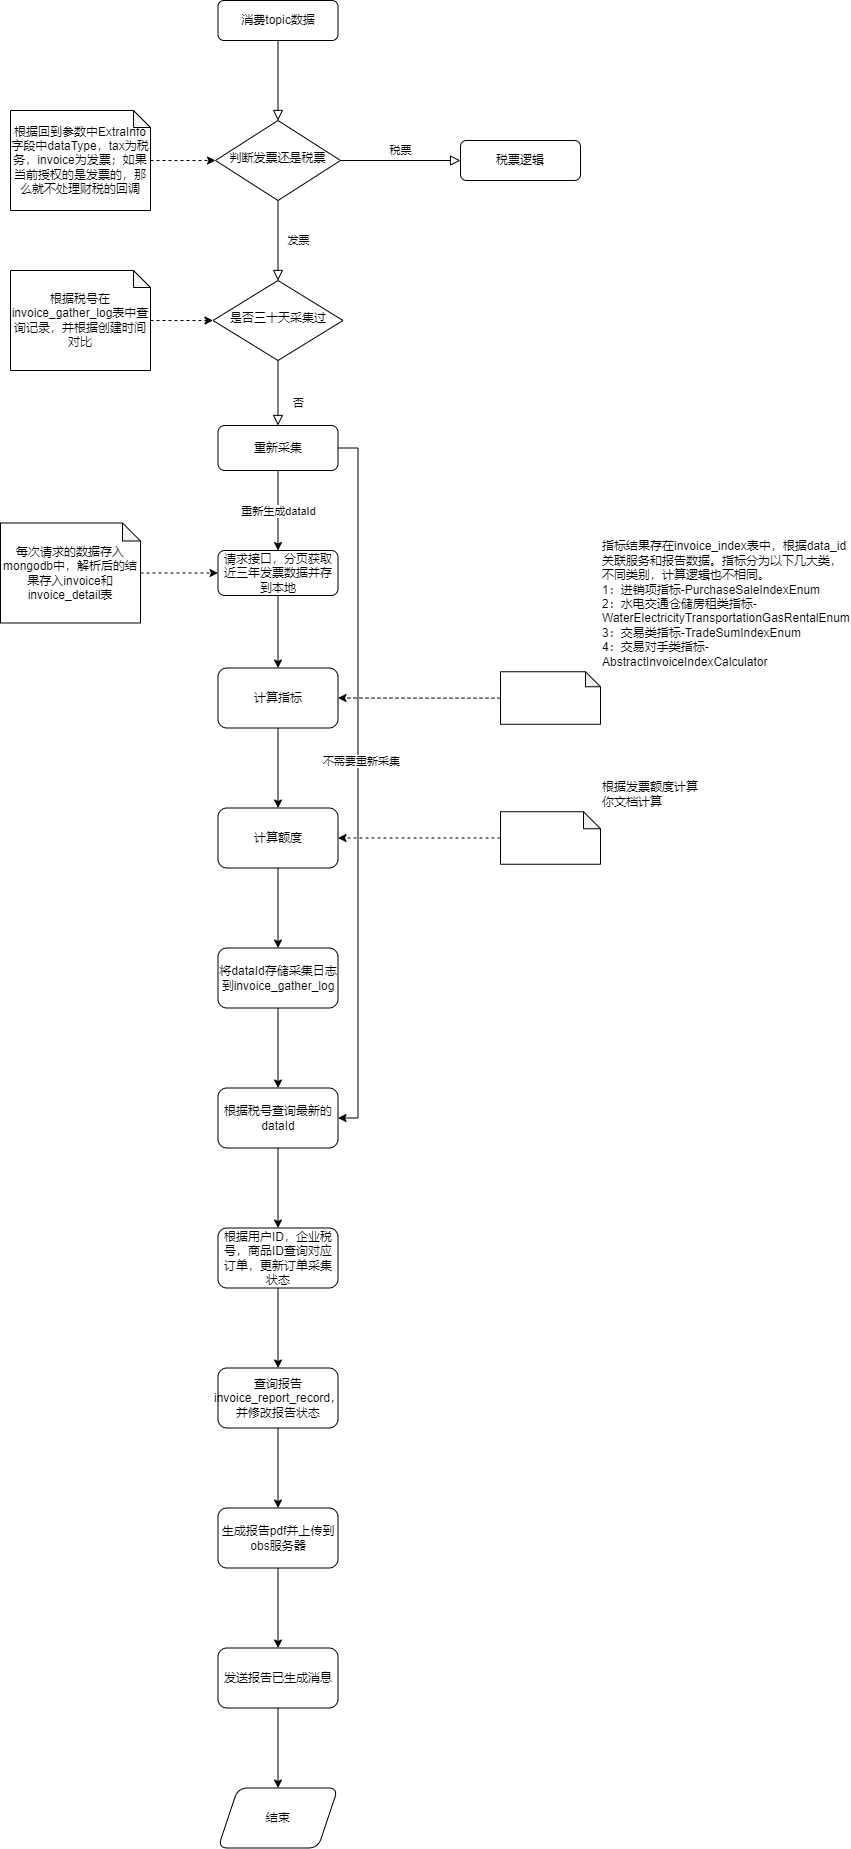

The diagram above was exported from draw.io. Its source (the exported page's mxGraphModel, read from the mxfile embedded in the PNG):
<mxGraphModel dx="1434" dy="780" grid="1" gridSize="10" guides="1" tooltips="1" connect="1" arrows="1" fold="1" page="1" pageScale="1" pageWidth="827" pageHeight="1169" math="0" shadow="0">
  <root>
    <mxCell id="WIyWlLk6GJQsqaUBKTNV-0" />
    <mxCell id="WIyWlLk6GJQsqaUBKTNV-1" parent="WIyWlLk6GJQsqaUBKTNV-0" />
    <mxCell id="WIyWlLk6GJQsqaUBKTNV-2" value="" style="rounded=0;html=1;jettySize=auto;orthogonalLoop=1;fontSize=11;endArrow=block;endFill=0;endSize=8;strokeWidth=1;shadow=0;labelBackgroundColor=none;edgeStyle=orthogonalEdgeStyle;" parent="WIyWlLk6GJQsqaUBKTNV-1" source="WIyWlLk6GJQsqaUBKTNV-3" target="WIyWlLk6GJQsqaUBKTNV-6" edge="1">
      <mxGeometry relative="1" as="geometry" />
    </mxCell>
    <mxCell id="WIyWlLk6GJQsqaUBKTNV-3" value="消费topic数据" style="rounded=1;whiteSpace=wrap;html=1;fontSize=12;glass=0;strokeWidth=1;shadow=0;" parent="WIyWlLk6GJQsqaUBKTNV-1" vertex="1">
      <mxGeometry x="247.5" y="120" width="120" height="40" as="geometry" />
    </mxCell>
    <mxCell id="WIyWlLk6GJQsqaUBKTNV-4" value="发票" style="rounded=0;html=1;jettySize=auto;orthogonalLoop=1;fontSize=11;endArrow=block;endFill=0;endSize=8;strokeWidth=1;shadow=0;labelBackgroundColor=none;edgeStyle=orthogonalEdgeStyle;" parent="WIyWlLk6GJQsqaUBKTNV-1" source="WIyWlLk6GJQsqaUBKTNV-6" target="WIyWlLk6GJQsqaUBKTNV-10" edge="1">
      <mxGeometry y="20" relative="1" as="geometry">
        <mxPoint as="offset" />
      </mxGeometry>
    </mxCell>
    <mxCell id="WIyWlLk6GJQsqaUBKTNV-5" value="税票" style="edgeStyle=orthogonalEdgeStyle;rounded=0;html=1;jettySize=auto;orthogonalLoop=1;fontSize=11;endArrow=block;endFill=0;endSize=8;strokeWidth=1;shadow=0;labelBackgroundColor=none;" parent="WIyWlLk6GJQsqaUBKTNV-1" source="WIyWlLk6GJQsqaUBKTNV-6" target="WIyWlLk6GJQsqaUBKTNV-7" edge="1">
      <mxGeometry y="10" relative="1" as="geometry">
        <mxPoint as="offset" />
      </mxGeometry>
    </mxCell>
    <mxCell id="WIyWlLk6GJQsqaUBKTNV-6" value="判断发票还是税票" style="rhombus;whiteSpace=wrap;html=1;shadow=0;fontFamily=Helvetica;fontSize=12;align=center;strokeWidth=1;spacing=6;spacingTop=-4;" parent="WIyWlLk6GJQsqaUBKTNV-1" vertex="1">
      <mxGeometry x="245" y="240" width="125" height="80" as="geometry" />
    </mxCell>
    <mxCell id="WIyWlLk6GJQsqaUBKTNV-7" value="税票逻辑" style="rounded=1;whiteSpace=wrap;html=1;fontSize=12;glass=0;strokeWidth=1;shadow=0;" parent="WIyWlLk6GJQsqaUBKTNV-1" vertex="1">
      <mxGeometry x="490" y="260" width="120" height="40" as="geometry" />
    </mxCell>
    <mxCell id="WIyWlLk6GJQsqaUBKTNV-8" value="否" style="rounded=0;html=1;jettySize=auto;orthogonalLoop=1;fontSize=11;endArrow=block;endFill=0;endSize=8;strokeWidth=1;shadow=0;labelBackgroundColor=none;edgeStyle=orthogonalEdgeStyle;" parent="WIyWlLk6GJQsqaUBKTNV-1" source="WIyWlLk6GJQsqaUBKTNV-10" target="WIyWlLk6GJQsqaUBKTNV-11" edge="1">
      <mxGeometry x="0.3333" y="20" relative="1" as="geometry">
        <mxPoint as="offset" />
      </mxGeometry>
    </mxCell>
    <mxCell id="WIyWlLk6GJQsqaUBKTNV-10" value="是否三十天采集过" style="rhombus;whiteSpace=wrap;html=1;shadow=0;fontFamily=Helvetica;fontSize=12;align=center;strokeWidth=1;spacing=6;spacingTop=-4;" parent="WIyWlLk6GJQsqaUBKTNV-1" vertex="1">
      <mxGeometry x="242.5" y="400" width="130" height="80" as="geometry" />
    </mxCell>
    <mxCell id="mX4E5utOMn70OpL-7bDC-17" value="" style="edgeStyle=orthogonalEdgeStyle;rounded=0;orthogonalLoop=1;jettySize=auto;html=1;" edge="1" parent="WIyWlLk6GJQsqaUBKTNV-1" source="WIyWlLk6GJQsqaUBKTNV-11" target="mX4E5utOMn70OpL-7bDC-16">
      <mxGeometry relative="1" as="geometry" />
    </mxCell>
    <mxCell id="mX4E5utOMn70OpL-7bDC-27" value="重新生成dataId" style="edgeLabel;html=1;align=center;verticalAlign=middle;resizable=0;points=[];" vertex="1" connectable="0" parent="mX4E5utOMn70OpL-7bDC-17">
      <mxGeometry x="-0.3" y="1" relative="1" as="geometry">
        <mxPoint x="-1" y="12" as="offset" />
      </mxGeometry>
    </mxCell>
    <mxCell id="mX4E5utOMn70OpL-7bDC-42" style="edgeStyle=orthogonalEdgeStyle;rounded=0;orthogonalLoop=1;jettySize=auto;html=1;exitX=1;exitY=0.5;exitDx=0;exitDy=0;entryX=1;entryY=0.5;entryDx=0;entryDy=0;" edge="1" parent="WIyWlLk6GJQsqaUBKTNV-1" source="WIyWlLk6GJQsqaUBKTNV-11" target="mX4E5utOMn70OpL-7bDC-25">
      <mxGeometry relative="1" as="geometry">
        <mxPoint x="560" y="1240" as="targetPoint" />
      </mxGeometry>
    </mxCell>
    <mxCell id="mX4E5utOMn70OpL-7bDC-46" value="不需要重新采集" style="edgeLabel;html=1;align=center;verticalAlign=middle;resizable=0;points=[];" vertex="1" connectable="0" parent="mX4E5utOMn70OpL-7bDC-42">
      <mxGeometry x="-0.4014" y="3" relative="1" as="geometry">
        <mxPoint y="120" as="offset" />
      </mxGeometry>
    </mxCell>
    <mxCell id="WIyWlLk6GJQsqaUBKTNV-11" value="重新采集" style="rounded=1;whiteSpace=wrap;html=1;fontSize=12;glass=0;strokeWidth=1;shadow=0;" parent="WIyWlLk6GJQsqaUBKTNV-1" vertex="1">
      <mxGeometry x="247.5" y="545" width="120" height="45" as="geometry" />
    </mxCell>
    <mxCell id="mX4E5utOMn70OpL-7bDC-8" value="" style="edgeStyle=orthogonalEdgeStyle;rounded=0;orthogonalLoop=1;jettySize=auto;html=1;dashed=1;" edge="1" parent="WIyWlLk6GJQsqaUBKTNV-1" source="mX4E5utOMn70OpL-7bDC-7" target="WIyWlLk6GJQsqaUBKTNV-10">
      <mxGeometry relative="1" as="geometry" />
    </mxCell>
    <mxCell id="mX4E5utOMn70OpL-7bDC-7" value="根据税号在invoice_gather_log表中查询记录，并根据创建时间对比" style="shape=note;whiteSpace=wrap;html=1;backgroundOutline=1;darkOpacity=0.05;size=17;" vertex="1" parent="WIyWlLk6GJQsqaUBKTNV-1">
      <mxGeometry x="40" y="390" width="140" height="100" as="geometry" />
    </mxCell>
    <mxCell id="mX4E5utOMn70OpL-7bDC-18" value="" style="edgeStyle=orthogonalEdgeStyle;rounded=0;orthogonalLoop=1;jettySize=auto;html=1;dashed=1;" edge="1" parent="WIyWlLk6GJQsqaUBKTNV-1" source="mX4E5utOMn70OpL-7bDC-9" target="mX4E5utOMn70OpL-7bDC-16">
      <mxGeometry relative="1" as="geometry" />
    </mxCell>
    <mxCell id="mX4E5utOMn70OpL-7bDC-9" value="每次请求的数据存入mongodb中，解析后的结果存入invoice和invoice_detail表" style="shape=note;whiteSpace=wrap;html=1;backgroundOutline=1;darkOpacity=0.05;size=18;" vertex="1" parent="WIyWlLk6GJQsqaUBKTNV-1">
      <mxGeometry x="30" y="642.5" width="140" height="100" as="geometry" />
    </mxCell>
    <mxCell id="mX4E5utOMn70OpL-7bDC-13" value="" style="edgeStyle=orthogonalEdgeStyle;rounded=0;orthogonalLoop=1;jettySize=auto;html=1;dashed=1;" edge="1" parent="WIyWlLk6GJQsqaUBKTNV-1" source="mX4E5utOMn70OpL-7bDC-10" target="WIyWlLk6GJQsqaUBKTNV-6">
      <mxGeometry relative="1" as="geometry" />
    </mxCell>
    <mxCell id="mX4E5utOMn70OpL-7bDC-10" value="根据回到参数中ExtraInfo字段中dataType，tax为税务，invoice为发票；如果当前授权的是发票的，那么就不处理财税的回调" style="shape=note;whiteSpace=wrap;html=1;backgroundOutline=1;darkOpacity=0.05;size=17;" vertex="1" parent="WIyWlLk6GJQsqaUBKTNV-1">
      <mxGeometry x="40" y="230" width="140" height="100" as="geometry" />
    </mxCell>
    <mxCell id="mX4E5utOMn70OpL-7bDC-20" value="" style="edgeStyle=orthogonalEdgeStyle;rounded=0;orthogonalLoop=1;jettySize=auto;html=1;" edge="1" parent="WIyWlLk6GJQsqaUBKTNV-1" source="mX4E5utOMn70OpL-7bDC-16" target="mX4E5utOMn70OpL-7bDC-19">
      <mxGeometry relative="1" as="geometry" />
    </mxCell>
    <mxCell id="mX4E5utOMn70OpL-7bDC-16" value="请求接口，分页获取近三年发票数据并存到本地" style="rounded=1;whiteSpace=wrap;html=1;fontSize=12;glass=0;strokeWidth=1;shadow=0;" vertex="1" parent="WIyWlLk6GJQsqaUBKTNV-1">
      <mxGeometry x="247.5" y="670" width="120" height="45" as="geometry" />
    </mxCell>
    <mxCell id="mX4E5utOMn70OpL-7bDC-22" value="" style="edgeStyle=orthogonalEdgeStyle;rounded=0;orthogonalLoop=1;jettySize=auto;html=1;" edge="1" parent="WIyWlLk6GJQsqaUBKTNV-1" source="mX4E5utOMn70OpL-7bDC-19" target="mX4E5utOMn70OpL-7bDC-21">
      <mxGeometry relative="1" as="geometry" />
    </mxCell>
    <mxCell id="mX4E5utOMn70OpL-7bDC-19" value="计算指标" style="whiteSpace=wrap;html=1;rounded=1;glass=0;strokeWidth=1;shadow=0;" vertex="1" parent="WIyWlLk6GJQsqaUBKTNV-1">
      <mxGeometry x="247.5" y="787.5" width="120" height="60" as="geometry" />
    </mxCell>
    <mxCell id="mX4E5utOMn70OpL-7bDC-24" value="" style="edgeStyle=orthogonalEdgeStyle;rounded=0;orthogonalLoop=1;jettySize=auto;html=1;" edge="1" parent="WIyWlLk6GJQsqaUBKTNV-1" source="mX4E5utOMn70OpL-7bDC-21" target="mX4E5utOMn70OpL-7bDC-23">
      <mxGeometry relative="1" as="geometry" />
    </mxCell>
    <mxCell id="mX4E5utOMn70OpL-7bDC-21" value="计算额度" style="whiteSpace=wrap;html=1;rounded=1;glass=0;strokeWidth=1;shadow=0;" vertex="1" parent="WIyWlLk6GJQsqaUBKTNV-1">
      <mxGeometry x="247.5" y="927.5" width="120" height="60" as="geometry" />
    </mxCell>
    <mxCell id="mX4E5utOMn70OpL-7bDC-26" value="" style="edgeStyle=orthogonalEdgeStyle;rounded=0;orthogonalLoop=1;jettySize=auto;html=1;" edge="1" parent="WIyWlLk6GJQsqaUBKTNV-1" source="mX4E5utOMn70OpL-7bDC-23" target="mX4E5utOMn70OpL-7bDC-25">
      <mxGeometry relative="1" as="geometry" />
    </mxCell>
    <mxCell id="mX4E5utOMn70OpL-7bDC-23" value="将dataId存储采集日志到invoice_gather_log" style="whiteSpace=wrap;html=1;rounded=1;glass=0;strokeWidth=1;shadow=0;" vertex="1" parent="WIyWlLk6GJQsqaUBKTNV-1">
      <mxGeometry x="247.5" y="1067.5" width="120" height="60" as="geometry" />
    </mxCell>
    <mxCell id="mX4E5utOMn70OpL-7bDC-29" value="" style="edgeStyle=orthogonalEdgeStyle;rounded=0;orthogonalLoop=1;jettySize=auto;html=1;" edge="1" parent="WIyWlLk6GJQsqaUBKTNV-1" source="mX4E5utOMn70OpL-7bDC-25" target="mX4E5utOMn70OpL-7bDC-28">
      <mxGeometry relative="1" as="geometry" />
    </mxCell>
    <mxCell id="mX4E5utOMn70OpL-7bDC-25" value="根据税号查询最新的dataId" style="whiteSpace=wrap;html=1;rounded=1;glass=0;strokeWidth=1;shadow=0;" vertex="1" parent="WIyWlLk6GJQsqaUBKTNV-1">
      <mxGeometry x="247.5" y="1207.5" width="120" height="60" as="geometry" />
    </mxCell>
    <mxCell id="mX4E5utOMn70OpL-7bDC-31" value="" style="edgeStyle=orthogonalEdgeStyle;rounded=0;orthogonalLoop=1;jettySize=auto;html=1;" edge="1" parent="WIyWlLk6GJQsqaUBKTNV-1" source="mX4E5utOMn70OpL-7bDC-28" target="mX4E5utOMn70OpL-7bDC-30">
      <mxGeometry relative="1" as="geometry" />
    </mxCell>
    <mxCell id="mX4E5utOMn70OpL-7bDC-28" value="根据用户ID，企业税号，商品ID查询对应订单，更新订单采集状态" style="whiteSpace=wrap;html=1;rounded=1;glass=0;strokeWidth=1;shadow=0;" vertex="1" parent="WIyWlLk6GJQsqaUBKTNV-1">
      <mxGeometry x="247.5" y="1347.5" width="120" height="60" as="geometry" />
    </mxCell>
    <mxCell id="mX4E5utOMn70OpL-7bDC-33" value="" style="edgeStyle=orthogonalEdgeStyle;rounded=0;orthogonalLoop=1;jettySize=auto;html=1;" edge="1" parent="WIyWlLk6GJQsqaUBKTNV-1" source="mX4E5utOMn70OpL-7bDC-30" target="mX4E5utOMn70OpL-7bDC-32">
      <mxGeometry relative="1" as="geometry" />
    </mxCell>
    <mxCell id="mX4E5utOMn70OpL-7bDC-30" value="查询报告invoice_report_record，并修改报告状态" style="whiteSpace=wrap;html=1;rounded=1;glass=0;strokeWidth=1;shadow=0;" vertex="1" parent="WIyWlLk6GJQsqaUBKTNV-1">
      <mxGeometry x="247.5" y="1487.5" width="120" height="60" as="geometry" />
    </mxCell>
    <mxCell id="mX4E5utOMn70OpL-7bDC-35" value="" style="edgeStyle=orthogonalEdgeStyle;rounded=0;orthogonalLoop=1;jettySize=auto;html=1;" edge="1" parent="WIyWlLk6GJQsqaUBKTNV-1" source="mX4E5utOMn70OpL-7bDC-32" target="mX4E5utOMn70OpL-7bDC-34">
      <mxGeometry relative="1" as="geometry" />
    </mxCell>
    <mxCell id="mX4E5utOMn70OpL-7bDC-32" value="生成报告pdf并上传到obs服务器" style="whiteSpace=wrap;html=1;rounded=1;glass=0;strokeWidth=1;shadow=0;" vertex="1" parent="WIyWlLk6GJQsqaUBKTNV-1">
      <mxGeometry x="247.5" y="1627.5" width="120" height="60" as="geometry" />
    </mxCell>
    <mxCell id="mX4E5utOMn70OpL-7bDC-37" value="" style="edgeStyle=orthogonalEdgeStyle;rounded=0;orthogonalLoop=1;jettySize=auto;html=1;" edge="1" parent="WIyWlLk6GJQsqaUBKTNV-1" source="mX4E5utOMn70OpL-7bDC-34" target="mX4E5utOMn70OpL-7bDC-36">
      <mxGeometry relative="1" as="geometry" />
    </mxCell>
    <mxCell id="mX4E5utOMn70OpL-7bDC-34" value="发送报告已生成消息" style="whiteSpace=wrap;html=1;rounded=1;glass=0;strokeWidth=1;shadow=0;" vertex="1" parent="WIyWlLk6GJQsqaUBKTNV-1">
      <mxGeometry x="247.5" y="1767.5" width="120" height="60" as="geometry" />
    </mxCell>
    <mxCell id="mX4E5utOMn70OpL-7bDC-36" value="结束" style="shape=parallelogram;perimeter=parallelogramPerimeter;whiteSpace=wrap;html=1;fixedSize=1;rounded=1;glass=0;strokeWidth=1;shadow=0;" vertex="1" parent="WIyWlLk6GJQsqaUBKTNV-1">
      <mxGeometry x="247.5" y="1907.5" width="120" height="60" as="geometry" />
    </mxCell>
    <mxCell id="mX4E5utOMn70OpL-7bDC-47" style="edgeStyle=orthogonalEdgeStyle;rounded=0;orthogonalLoop=1;jettySize=auto;html=1;dashed=1;" edge="1" parent="WIyWlLk6GJQsqaUBKTNV-1" source="mX4E5utOMn70OpL-7bDC-38" target="mX4E5utOMn70OpL-7bDC-19">
      <mxGeometry relative="1" as="geometry" />
    </mxCell>
    <mxCell id="mX4E5utOMn70OpL-7bDC-38" value="指标结果存在invoice_index表中，根据data_id关联服务和报告数据。指标分为以下几大类，不同类别，计算逻辑也不相同。&lt;div&gt;1：进销项指标-PurchaseSaleIndexEnum&lt;/div&gt;&lt;div&gt;2：水电交通仓储房租类指标-WaterElectricityTransportationGasRentalEnum&lt;/div&gt;&lt;div&gt;3：交易类指标-TradeSumIndexEnum&lt;/div&gt;&lt;div&gt;4：交易对手类指标-AbstractInvoiceIndexCalculator&lt;/div&gt;" style="shape=note;whiteSpace=wrap;html=1;backgroundOutline=1;darkOpacity=0.05;size=15;labelPosition=right;verticalLabelPosition=top;align=left;verticalAlign=bottom;" vertex="1" parent="WIyWlLk6GJQsqaUBKTNV-1">
      <mxGeometry x="530" y="791.25" width="100" height="52.5" as="geometry" />
    </mxCell>
    <mxCell id="mX4E5utOMn70OpL-7bDC-49" style="edgeStyle=orthogonalEdgeStyle;rounded=0;orthogonalLoop=1;jettySize=auto;html=1;exitX=0;exitY=0.5;exitDx=0;exitDy=0;exitPerimeter=0;entryX=1;entryY=0.5;entryDx=0;entryDy=0;dashed=1;" edge="1" parent="WIyWlLk6GJQsqaUBKTNV-1" source="mX4E5utOMn70OpL-7bDC-48" target="mX4E5utOMn70OpL-7bDC-21">
      <mxGeometry relative="1" as="geometry" />
    </mxCell>
    <mxCell id="mX4E5utOMn70OpL-7bDC-48" value="根据发票额度计算你文档计算" style="shape=note;whiteSpace=wrap;html=1;backgroundOutline=1;darkOpacity=0.05;size=17;labelPosition=right;verticalLabelPosition=top;align=left;verticalAlign=bottom;" vertex="1" parent="WIyWlLk6GJQsqaUBKTNV-1">
      <mxGeometry x="530" y="931.25" width="100" height="52.5" as="geometry" />
    </mxCell>
  </root>
</mxGraphModel>